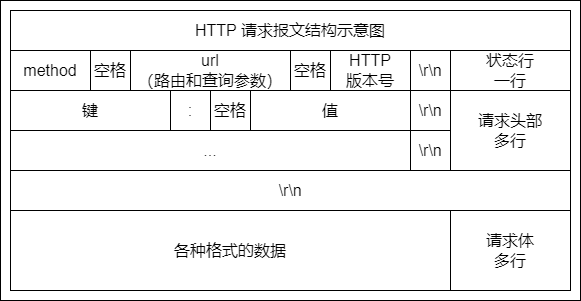

The diagram above was exported from draw.io. Its source (the exported page's mxGraphModel, read from the mxfile embedded in the PNG):
<mxGraphModel dx="2483" dy="3330" grid="1" gridSize="10" guides="0" tooltips="1" connect="1" arrows="0" fold="1" page="1" pageScale="1" pageWidth="827" pageHeight="1169" math="0" shadow="0">
  <root>
    <mxCell id="0" />
    <mxCell id="1" parent="0" />
    <mxCell id="2" value="" style="group" vertex="1" connectable="0" parent="1">
      <mxGeometry x="2230" y="160" width="580" height="300" as="geometry" />
    </mxCell>
    <mxCell id="3" value="" style="rounded=0;whiteSpace=wrap;html=1;fillColor=none;container=0;" vertex="1" parent="2">
      <mxGeometry width="580" height="300" as="geometry" />
    </mxCell>
    <mxCell id="4" value="HTTP 请求报文结构示意图" style="rounded=0;whiteSpace=wrap;html=1;fontSize=16;container=0;" vertex="1" parent="2">
      <mxGeometry x="10" y="10" width="560" height="40" as="geometry" />
    </mxCell>
    <mxCell id="5" value="method" style="rounded=0;whiteSpace=wrap;html=1;fontSize=16;container=0;" vertex="1" parent="2">
      <mxGeometry x="10" y="50" width="80" height="40" as="geometry" />
    </mxCell>
    <mxCell id="6" value="空格" style="rounded=0;whiteSpace=wrap;html=1;fontSize=16;container=0;" vertex="1" parent="2">
      <mxGeometry x="90" y="50" width="40" height="40" as="geometry" />
    </mxCell>
    <mxCell id="7" value="url&lt;br&gt;（路由和查询参数）" style="rounded=0;whiteSpace=wrap;html=1;fontSize=16;container=0;" vertex="1" parent="2">
      <mxGeometry x="130" y="50" width="160" height="40" as="geometry" />
    </mxCell>
    <mxCell id="8" value="空格" style="rounded=0;whiteSpace=wrap;html=1;fontSize=16;container=0;" vertex="1" parent="2">
      <mxGeometry x="290" y="50" width="40" height="40" as="geometry" />
    </mxCell>
    <mxCell id="9" value="HTTP&lt;br&gt;版本号" style="rounded=0;whiteSpace=wrap;html=1;fontSize=16;container=0;" vertex="1" parent="2">
      <mxGeometry x="330" y="50" width="80" height="40" as="geometry" />
    </mxCell>
    <mxCell id="10" value="\r\n" style="rounded=0;whiteSpace=wrap;html=1;fontSize=16;container=0;" vertex="1" parent="2">
      <mxGeometry x="410" y="50" width="40" height="40" as="geometry" />
    </mxCell>
    <mxCell id="11" value="状态行&lt;br&gt;一行" style="rounded=0;whiteSpace=wrap;html=1;fontSize=16;container=0;" vertex="1" parent="2">
      <mxGeometry x="450" y="50" width="120" height="40" as="geometry" />
    </mxCell>
    <mxCell id="12" value="请求头部&lt;br&gt;多行" style="rounded=0;whiteSpace=wrap;html=1;fontSize=16;container=0;" vertex="1" parent="2">
      <mxGeometry x="450" y="90" width="120" height="80" as="geometry" />
    </mxCell>
    <mxCell id="13" value="\r\n" style="rounded=0;whiteSpace=wrap;html=1;fontSize=16;container=0;" vertex="1" parent="2">
      <mxGeometry x="10" y="170" width="560" height="40" as="geometry" />
    </mxCell>
    <mxCell id="14" value="请求体&lt;br&gt;多行" style="rounded=0;whiteSpace=wrap;html=1;fontSize=16;container=0;" vertex="1" parent="2">
      <mxGeometry x="450" y="210" width="120" height="80" as="geometry" />
    </mxCell>
    <mxCell id="15" value="键" style="rounded=0;whiteSpace=wrap;html=1;fontSize=16;container=0;" vertex="1" parent="2">
      <mxGeometry x="10" y="90" width="160" height="40" as="geometry" />
    </mxCell>
    <mxCell id="16" value="值" style="rounded=0;whiteSpace=wrap;html=1;fontSize=16;container=0;" vertex="1" parent="2">
      <mxGeometry x="250" y="90" width="160" height="40" as="geometry" />
    </mxCell>
    <mxCell id="17" value=":" style="rounded=0;whiteSpace=wrap;html=1;fontSize=16;container=0;" vertex="1" parent="2">
      <mxGeometry x="170" y="90" width="40" height="40" as="geometry" />
    </mxCell>
    <mxCell id="18" value="空格" style="rounded=0;whiteSpace=wrap;html=1;fontSize=16;container=0;" vertex="1" parent="2">
      <mxGeometry x="210" y="90" width="40" height="40" as="geometry" />
    </mxCell>
    <mxCell id="19" value="\r\n" style="rounded=0;whiteSpace=wrap;html=1;fontSize=16;container=0;" vertex="1" parent="2">
      <mxGeometry x="410" y="90" width="40" height="40" as="geometry" />
    </mxCell>
    <mxCell id="20" value="..." style="rounded=0;whiteSpace=wrap;html=1;fontSize=16;container=0;" vertex="1" parent="2">
      <mxGeometry x="10" y="130" width="400" height="40" as="geometry" />
    </mxCell>
    <mxCell id="21" value="各种格式的数据" style="rounded=0;whiteSpace=wrap;html=1;fontSize=16;container=0;" vertex="1" parent="2">
      <mxGeometry x="10" y="210" width="440" height="80" as="geometry" />
    </mxCell>
    <mxCell id="22" value="\r\n" style="rounded=0;whiteSpace=wrap;html=1;fontSize=16;container=0;" vertex="1" parent="2">
      <mxGeometry x="410" y="130" width="40" height="40" as="geometry" />
    </mxCell>
  </root>
</mxGraphModel>